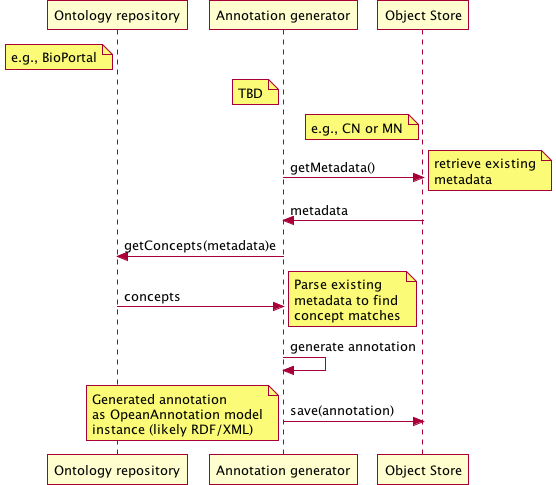

The diagram above was rendered by PlantUML. Its source (embedded in the PNG):
@startuml images/uc_50_seq.png 
		participant "Ontology repository" as ontrepo
		participant "Annotation generator" as autoann
		participant "Object Store" as store 
		
		note left of ontrepo: e.g., BioPortal
		note left of autoann: TBD
		note left of store: e.g., CN or MN
			  
	  autoann -> store: getMetadata()
	  note right
	  	retrieve existing
	  	metadata
	  end note
	  store -> autoann: metadata
	  
	  autoann -> ontrepo: getConcepts(metadata)e
	  ontrepo -> autoann: concepts
	  note right
	  	Parse existing 
	  	metadata to find
	  	concept matches
	  end note
	  autoann -> autoann: generate annotation  
	  autoann -> store: save(annotation)
	  note left
	  	Generated annotation
	  	as OpeanAnnotation model
	  	instance (likely RDF/XML)
	  end note
@enduml